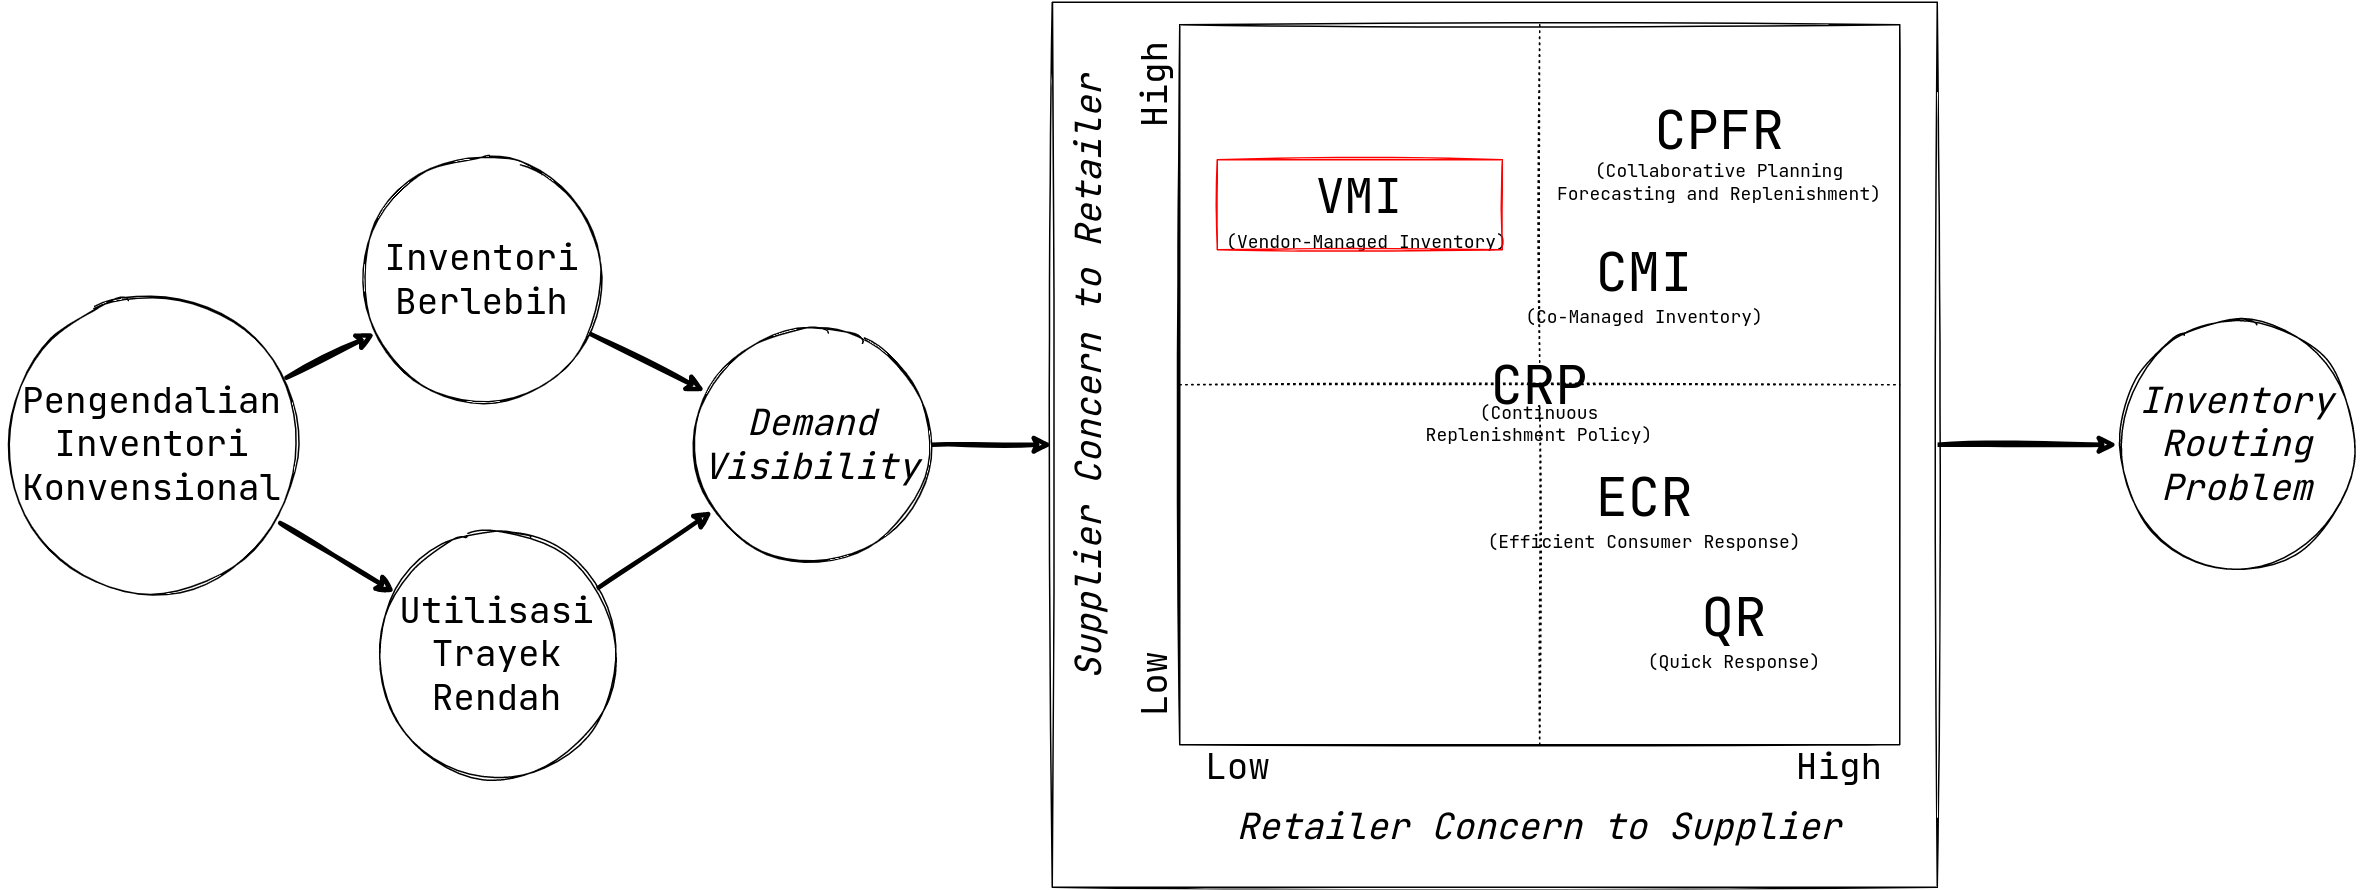

The diagram above was exported from draw.io. Its source (the exported page's mxGraphModel, read from the mxfile embedded in the PNG):
<mxGraphModel dx="1736" dy="1122" grid="1" gridSize="10" guides="1" tooltips="1" connect="1" arrows="1" fold="1" page="1" pageScale="1" pageWidth="1100" pageHeight="850" math="0" shadow="0">
  <root>
    <mxCell id="0" />
    <mxCell id="1" parent="0" />
    <mxCell id="N0dBYRY-cgvg2VQCq4yg-39" style="edgeStyle=none;rounded=0;sketch=1;orthogonalLoop=1;jettySize=auto;html=1;fontFamily=JetBrains Mono;fontSource=https%3A%2F%2Ffonts.googleapis.com%2Fcss%3Ffamily%3DJetBrains%2BMono;fontSize=24;strokeWidth=3;" edge="1" parent="1" source="N0dBYRY-cgvg2VQCq4yg-35" target="N0dBYRY-cgvg2VQCq4yg-38">
      <mxGeometry relative="1" as="geometry" />
    </mxCell>
    <mxCell id="N0dBYRY-cgvg2VQCq4yg-35" value="" style="whiteSpace=wrap;html=1;aspect=fixed;sketch=1;fontFamily=JetBrains Mono;fontSource=https%3A%2F%2Ffonts.googleapis.com%2Fcss%3Ffamily%3DJetBrains%2BMono;fontSize=24;" vertex="1" parent="1">
      <mxGeometry x="860" y="85" width="590" height="590" as="geometry" />
    </mxCell>
    <mxCell id="N0dBYRY-cgvg2VQCq4yg-3" style="rounded=0;sketch=1;orthogonalLoop=1;jettySize=auto;html=1;fontFamily=JetBrains Mono;fontSource=https%3A%2F%2Ffonts.googleapis.com%2Fcss%3Ffamily%3DJetBrains%2BMono;fontSize=24;strokeWidth=3;" edge="1" parent="1" source="wzfFfSISXw8RDKh2EBR2-1" target="N0dBYRY-cgvg2VQCq4yg-1">
      <mxGeometry relative="1" as="geometry" />
    </mxCell>
    <mxCell id="N0dBYRY-cgvg2VQCq4yg-4" style="edgeStyle=none;rounded=0;sketch=1;orthogonalLoop=1;jettySize=auto;html=1;fontFamily=JetBrains Mono;fontSource=https%3A%2F%2Ffonts.googleapis.com%2Fcss%3Ffamily%3DJetBrains%2BMono;fontSize=24;strokeWidth=3;" edge="1" parent="1" source="wzfFfSISXw8RDKh2EBR2-1" target="N0dBYRY-cgvg2VQCq4yg-2">
      <mxGeometry relative="1" as="geometry" />
    </mxCell>
    <mxCell id="wzfFfSISXw8RDKh2EBR2-1" value="&lt;font face=&quot;JetBrains Mono&quot;&gt;Pengendalian Inventori Konvensional&lt;/font&gt;" style="ellipse;whiteSpace=wrap;html=1;aspect=fixed;fontSize=24;sketch=1;" vertex="1" parent="1">
      <mxGeometry x="160" y="280" width="200" height="200" as="geometry" />
    </mxCell>
    <mxCell id="N0dBYRY-cgvg2VQCq4yg-7" style="edgeStyle=none;rounded=0;sketch=1;orthogonalLoop=1;jettySize=auto;html=1;fontFamily=JetBrains Mono;fontSource=https%3A%2F%2Ffonts.googleapis.com%2Fcss%3Ffamily%3DJetBrains%2BMono;fontSize=24;strokeWidth=3;" edge="1" parent="1" source="N0dBYRY-cgvg2VQCq4yg-1" target="N0dBYRY-cgvg2VQCq4yg-6">
      <mxGeometry relative="1" as="geometry" />
    </mxCell>
    <mxCell id="N0dBYRY-cgvg2VQCq4yg-1" value="&lt;font face=&quot;JetBrains Mono&quot;&gt;Inventori Berlebih&lt;/font&gt;" style="ellipse;whiteSpace=wrap;html=1;aspect=fixed;fontSize=24;sketch=1;" vertex="1" parent="1">
      <mxGeometry x="400" y="190" width="160" height="160" as="geometry" />
    </mxCell>
    <mxCell id="N0dBYRY-cgvg2VQCq4yg-8" style="edgeStyle=none;rounded=0;sketch=1;orthogonalLoop=1;jettySize=auto;html=1;fontFamily=JetBrains Mono;fontSource=https%3A%2F%2Ffonts.googleapis.com%2Fcss%3Ffamily%3DJetBrains%2BMono;fontSize=24;strokeWidth=3;" edge="1" parent="1" source="N0dBYRY-cgvg2VQCq4yg-2" target="N0dBYRY-cgvg2VQCq4yg-6">
      <mxGeometry relative="1" as="geometry" />
    </mxCell>
    <mxCell id="N0dBYRY-cgvg2VQCq4yg-2" value="&lt;font face=&quot;JetBrains Mono&quot;&gt;Utilisasi Trayek Rendah&lt;/font&gt;" style="ellipse;whiteSpace=wrap;html=1;aspect=fixed;fontSize=24;sketch=1;" vertex="1" parent="1">
      <mxGeometry x="410" y="440" width="160" height="160" as="geometry" />
    </mxCell>
    <mxCell id="N0dBYRY-cgvg2VQCq4yg-36" style="edgeStyle=none;rounded=0;sketch=1;orthogonalLoop=1;jettySize=auto;html=1;fontFamily=JetBrains Mono;fontSource=https%3A%2F%2Ffonts.googleapis.com%2Fcss%3Ffamily%3DJetBrains%2BMono;fontSize=24;strokeWidth=3;" edge="1" parent="1" source="N0dBYRY-cgvg2VQCq4yg-6" target="N0dBYRY-cgvg2VQCq4yg-35">
      <mxGeometry relative="1" as="geometry" />
    </mxCell>
    <mxCell id="N0dBYRY-cgvg2VQCq4yg-6" value="&lt;font face=&quot;JetBrains Mono&quot;&gt;&lt;i&gt;Demand Visibility&lt;/i&gt;&lt;/font&gt;" style="ellipse;whiteSpace=wrap;html=1;aspect=fixed;fontSize=24;sketch=1;" vertex="1" parent="1">
      <mxGeometry x="620" y="300" width="160" height="160" as="geometry" />
    </mxCell>
    <mxCell id="N0dBYRY-cgvg2VQCq4yg-34" value="" style="group" vertex="1" connectable="0" parent="1">
      <mxGeometry x="870" y="100" width="570" height="570" as="geometry" />
    </mxCell>
    <mxCell id="N0dBYRY-cgvg2VQCq4yg-9" value="" style="whiteSpace=wrap;html=1;aspect=fixed;sketch=1;" vertex="1" parent="N0dBYRY-cgvg2VQCq4yg-34">
      <mxGeometry x="75" width="480" height="480" as="geometry" />
    </mxCell>
    <mxCell id="N0dBYRY-cgvg2VQCq4yg-10" value="" style="endArrow=none;dashed=1;html=1;dashPattern=1 3;strokeWidth=1;rounded=0;sketch=1;entryX=0.5;entryY=0;entryDx=0;entryDy=0;exitX=0.5;exitY=0;exitDx=0;exitDy=0;startArrow=none;" edge="1" parent="N0dBYRY-cgvg2VQCq4yg-34" source="N0dBYRY-cgvg2VQCq4yg-19" target="N0dBYRY-cgvg2VQCq4yg-9">
      <mxGeometry width="50" height="50" relative="1" as="geometry">
        <mxPoint x="115" y="210" as="sourcePoint" />
        <mxPoint x="165" y="160" as="targetPoint" />
      </mxGeometry>
    </mxCell>
    <mxCell id="N0dBYRY-cgvg2VQCq4yg-11" value="&lt;i&gt;Supplier Concern to Retailer&lt;/i&gt;" style="text;html=1;strokeColor=none;fillColor=none;align=center;verticalAlign=middle;whiteSpace=wrap;rounded=0;sketch=1;fontFamily=JetBrains Mono;fontSource=https%3A%2F%2Ffonts.googleapis.com%2Fcss%3Ffamily%3DJetBrains%2BMono;fontSize=24;rotation=-90;" vertex="1" parent="N0dBYRY-cgvg2VQCq4yg-34">
      <mxGeometry x="-195" y="220" width="420" height="30" as="geometry" />
    </mxCell>
    <mxCell id="N0dBYRY-cgvg2VQCq4yg-12" value="&lt;i&gt;Retailer Concern to Supplier&lt;/i&gt;" style="text;html=1;strokeColor=none;fillColor=none;align=center;verticalAlign=middle;whiteSpace=wrap;rounded=0;sketch=1;fontFamily=JetBrains Mono;fontSource=https%3A%2F%2Ffonts.googleapis.com%2Fcss%3Ffamily%3DJetBrains%2BMono;fontSize=24;rotation=0;" vertex="1" parent="N0dBYRY-cgvg2VQCq4yg-34">
      <mxGeometry x="105" y="520" width="420" height="30" as="geometry" />
    </mxCell>
    <mxCell id="N0dBYRY-cgvg2VQCq4yg-13" value="High" style="text;html=1;strokeColor=none;fillColor=none;align=center;verticalAlign=middle;whiteSpace=wrap;rounded=0;sketch=1;fontFamily=JetBrains Mono;fontSource=https%3A%2F%2Ffonts.googleapis.com%2Fcss%3Ffamily%3DJetBrains%2BMono;fontSize=24;rotation=-90;" vertex="1" parent="N0dBYRY-cgvg2VQCq4yg-34">
      <mxGeometry x="29" y="25" width="60" height="30" as="geometry" />
    </mxCell>
    <mxCell id="N0dBYRY-cgvg2VQCq4yg-14" value="High" style="text;html=1;strokeColor=none;fillColor=none;align=center;verticalAlign=middle;whiteSpace=wrap;rounded=0;sketch=1;fontFamily=JetBrains Mono;fontSource=https%3A%2F%2Ffonts.googleapis.com%2Fcss%3Ffamily%3DJetBrains%2BMono;fontSize=24;" vertex="1" parent="N0dBYRY-cgvg2VQCq4yg-34">
      <mxGeometry x="485" y="480" width="60" height="30" as="geometry" />
    </mxCell>
    <mxCell id="N0dBYRY-cgvg2VQCq4yg-15" value="Low" style="text;html=1;strokeColor=none;fillColor=none;align=center;verticalAlign=middle;whiteSpace=wrap;rounded=0;sketch=1;fontFamily=JetBrains Mono;fontSource=https%3A%2F%2Ffonts.googleapis.com%2Fcss%3Ffamily%3DJetBrains%2BMono;fontSize=24;rotation=-90;" vertex="1" parent="N0dBYRY-cgvg2VQCq4yg-34">
      <mxGeometry x="29" y="425" width="60" height="30" as="geometry" />
    </mxCell>
    <mxCell id="N0dBYRY-cgvg2VQCq4yg-16" value="Low" style="text;html=1;strokeColor=none;fillColor=none;align=center;verticalAlign=middle;whiteSpace=wrap;rounded=0;sketch=1;fontFamily=JetBrains Mono;fontSource=https%3A%2F%2Ffonts.googleapis.com%2Fcss%3Ffamily%3DJetBrains%2BMono;fontSize=24;rotation=0;" vertex="1" parent="N0dBYRY-cgvg2VQCq4yg-34">
      <mxGeometry x="84" y="480" width="60" height="30" as="geometry" />
    </mxCell>
    <mxCell id="N0dBYRY-cgvg2VQCq4yg-17" value="VMI" style="text;html=1;strokeColor=none;fillColor=none;align=center;verticalAlign=middle;whiteSpace=wrap;rounded=0;sketch=1;fontFamily=JetBrains Mono;fontSource=https%3A%2F%2Ffonts.googleapis.com%2Fcss%3Ffamily%3DJetBrains%2BMono;fontSize=32;" vertex="1" parent="N0dBYRY-cgvg2VQCq4yg-34">
      <mxGeometry x="165" y="100" width="60" height="30" as="geometry" />
    </mxCell>
    <mxCell id="N0dBYRY-cgvg2VQCq4yg-18" value="" style="endArrow=none;dashed=1;html=1;dashPattern=1 3;strokeWidth=1;rounded=0;sketch=1;entryX=0.5;entryY=1;entryDx=0;entryDy=0;exitX=0.5;exitY=1;exitDx=0;exitDy=0;" edge="1" parent="N0dBYRY-cgvg2VQCq4yg-34" source="N0dBYRY-cgvg2VQCq4yg-9" target="N0dBYRY-cgvg2VQCq4yg-19">
      <mxGeometry width="50" height="50" relative="1" as="geometry">
        <mxPoint x="315" y="480.0000000000002" as="sourcePoint" />
        <mxPoint x="315" as="targetPoint" />
      </mxGeometry>
    </mxCell>
    <mxCell id="N0dBYRY-cgvg2VQCq4yg-19" value="CRP" style="text;html=1;strokeColor=none;fillColor=none;align=center;verticalAlign=middle;whiteSpace=wrap;rounded=0;sketch=1;fontFamily=JetBrains Mono;fontSource=https%3A%2F%2Ffonts.googleapis.com%2Fcss%3Ffamily%3DJetBrains%2BMono;fontSize=36;" vertex="1" parent="N0dBYRY-cgvg2VQCq4yg-34">
      <mxGeometry x="285" y="225" width="60" height="30" as="geometry" />
    </mxCell>
    <mxCell id="N0dBYRY-cgvg2VQCq4yg-20" value="" style="endArrow=none;dashed=1;html=1;dashPattern=1 3;strokeWidth=1;rounded=0;sketch=1;exitX=0;exitY=0.5;exitDx=0;exitDy=0;entryX=1;entryY=0.5;entryDx=0;entryDy=0;" edge="1" parent="N0dBYRY-cgvg2VQCq4yg-34" source="N0dBYRY-cgvg2VQCq4yg-9" target="N0dBYRY-cgvg2VQCq4yg-9">
      <mxGeometry width="50" height="50" relative="1" as="geometry">
        <mxPoint x="75" y="240" as="sourcePoint" />
        <mxPoint x="285" y="240" as="targetPoint" />
      </mxGeometry>
    </mxCell>
    <mxCell id="N0dBYRY-cgvg2VQCq4yg-21" value="CMI" style="text;html=1;strokeColor=none;fillColor=none;align=center;verticalAlign=middle;whiteSpace=wrap;rounded=0;sketch=1;fontFamily=JetBrains Mono;fontSource=https%3A%2F%2Ffonts.googleapis.com%2Fcss%3Ffamily%3DJetBrains%2BMono;fontSize=36;" vertex="1" parent="N0dBYRY-cgvg2VQCq4yg-34">
      <mxGeometry x="355" y="150" width="60" height="30" as="geometry" />
    </mxCell>
    <mxCell id="N0dBYRY-cgvg2VQCq4yg-22" value="CPFR" style="text;html=1;strokeColor=none;fillColor=none;align=center;verticalAlign=middle;whiteSpace=wrap;rounded=0;sketch=1;fontFamily=JetBrains Mono;fontSource=https%3A%2F%2Ffonts.googleapis.com%2Fcss%3Ffamily%3DJetBrains%2BMono;fontSize=36;" vertex="1" parent="N0dBYRY-cgvg2VQCq4yg-34">
      <mxGeometry x="395" y="55" width="80" height="30" as="geometry" />
    </mxCell>
    <mxCell id="N0dBYRY-cgvg2VQCq4yg-23" value="ECR" style="text;html=1;strokeColor=none;fillColor=none;align=center;verticalAlign=middle;whiteSpace=wrap;rounded=0;sketch=1;fontFamily=JetBrains Mono;fontSource=https%3A%2F%2Ffonts.googleapis.com%2Fcss%3Ffamily%3DJetBrains%2BMono;fontSize=36;" vertex="1" parent="N0dBYRY-cgvg2VQCq4yg-34">
      <mxGeometry x="355" y="300" width="60" height="30" as="geometry" />
    </mxCell>
    <mxCell id="N0dBYRY-cgvg2VQCq4yg-24" value="QR" style="text;html=1;strokeColor=none;fillColor=none;align=center;verticalAlign=middle;whiteSpace=wrap;rounded=0;sketch=1;fontFamily=JetBrains Mono;fontSource=https%3A%2F%2Ffonts.googleapis.com%2Fcss%3Ffamily%3DJetBrains%2BMono;fontSize=36;" vertex="1" parent="N0dBYRY-cgvg2VQCq4yg-34">
      <mxGeometry x="415" y="380" width="60" height="30" as="geometry" />
    </mxCell>
    <mxCell id="N0dBYRY-cgvg2VQCq4yg-25" value="(Vendor-Managed Inventory)" style="text;html=1;strokeColor=none;fillColor=none;align=center;verticalAlign=middle;whiteSpace=wrap;rounded=0;sketch=1;fontFamily=JetBrains Mono;fontSource=https%3A%2F%2Ffonts.googleapis.com%2Fcss%3Ffamily%3DJetBrains%2BMono;fontSize=12;" vertex="1" parent="N0dBYRY-cgvg2VQCq4yg-34">
      <mxGeometry x="105" y="130" width="190" height="30" as="geometry" />
    </mxCell>
    <mxCell id="N0dBYRY-cgvg2VQCq4yg-26" value="(Collaborative Planning Forecasting and Replenishment)" style="text;html=1;strokeColor=none;fillColor=none;align=center;verticalAlign=middle;whiteSpace=wrap;rounded=0;sketch=1;fontFamily=JetBrains Mono;fontSource=https%3A%2F%2Ffonts.googleapis.com%2Fcss%3Ffamily%3DJetBrains%2BMono;fontSize=12;" vertex="1" parent="N0dBYRY-cgvg2VQCq4yg-34">
      <mxGeometry x="325" y="90" width="220" height="30" as="geometry" />
    </mxCell>
    <mxCell id="N0dBYRY-cgvg2VQCq4yg-27" value="(Co-Managed Inventory)" style="text;html=1;strokeColor=none;fillColor=none;align=center;verticalAlign=middle;whiteSpace=wrap;rounded=0;sketch=1;fontFamily=JetBrains Mono;fontSource=https%3A%2F%2Ffonts.googleapis.com%2Fcss%3Ffamily%3DJetBrains%2BMono;fontSize=12;" vertex="1" parent="N0dBYRY-cgvg2VQCq4yg-34">
      <mxGeometry x="275" y="180" width="220" height="30" as="geometry" />
    </mxCell>
    <mxCell id="N0dBYRY-cgvg2VQCq4yg-28" value="(Continuous Replenishment Policy)" style="text;html=1;strokeColor=none;fillColor=none;align=center;verticalAlign=middle;whiteSpace=wrap;rounded=0;sketch=1;fontFamily=JetBrains Mono;fontSource=https%3A%2F%2Ffonts.googleapis.com%2Fcss%3Ffamily%3DJetBrains%2BMono;fontSize=12;" vertex="1" parent="N0dBYRY-cgvg2VQCq4yg-34">
      <mxGeometry x="235" y="251" width="160" height="30" as="geometry" />
    </mxCell>
    <mxCell id="N0dBYRY-cgvg2VQCq4yg-29" value="(Efficient Consumer Response)" style="text;html=1;strokeColor=none;fillColor=none;align=center;verticalAlign=middle;whiteSpace=wrap;rounded=0;sketch=1;fontFamily=JetBrains Mono;fontSource=https%3A%2F%2Ffonts.googleapis.com%2Fcss%3Ffamily%3DJetBrains%2BMono;fontSize=12;" vertex="1" parent="N0dBYRY-cgvg2VQCq4yg-34">
      <mxGeometry x="275" y="330" width="220" height="30" as="geometry" />
    </mxCell>
    <mxCell id="N0dBYRY-cgvg2VQCq4yg-30" value="(Quick Response)" style="text;html=1;strokeColor=none;fillColor=none;align=center;verticalAlign=middle;whiteSpace=wrap;rounded=0;sketch=1;fontFamily=JetBrains Mono;fontSource=https%3A%2F%2Ffonts.googleapis.com%2Fcss%3Ffamily%3DJetBrains%2BMono;fontSize=12;" vertex="1" parent="N0dBYRY-cgvg2VQCq4yg-34">
      <mxGeometry x="385" y="410" width="120" height="30" as="geometry" />
    </mxCell>
    <mxCell id="N0dBYRY-cgvg2VQCq4yg-37" value="" style="rounded=0;whiteSpace=wrap;html=1;sketch=1;fontFamily=JetBrains Mono;fontSource=https%3A%2F%2Ffonts.googleapis.com%2Fcss%3Ffamily%3DJetBrains%2BMono;fontSize=24;fillColor=none;strokeColor=#FF0000;" vertex="1" parent="N0dBYRY-cgvg2VQCq4yg-34">
      <mxGeometry x="100" y="90" width="190" height="60" as="geometry" />
    </mxCell>
    <mxCell id="N0dBYRY-cgvg2VQCq4yg-38" value="&lt;font face=&quot;JetBrains Mono&quot;&gt;&lt;i&gt;Inventory Routing Problem&lt;/i&gt;&lt;/font&gt;" style="ellipse;whiteSpace=wrap;html=1;aspect=fixed;fontSize=24;sketch=1;" vertex="1" parent="1">
      <mxGeometry x="1570" y="300" width="160" height="160" as="geometry" />
    </mxCell>
  </root>
</mxGraphModel>